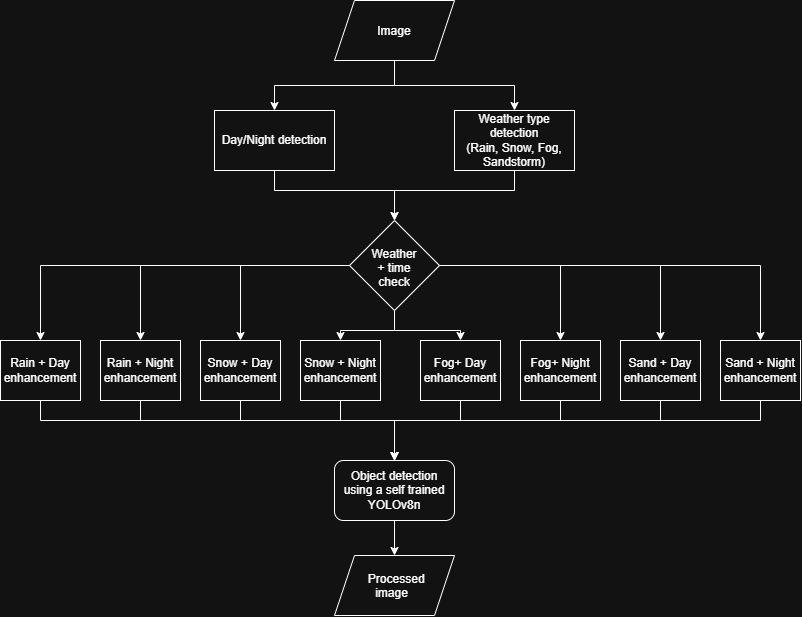

The diagram above was exported from draw.io. Its source (the exported page's mxGraphModel, read from the mxfile embedded in the PNG):
<mxGraphModel dx="1198" dy="653" grid="1" gridSize="10" guides="1" tooltips="1" connect="1" arrows="1" fold="1" page="1" pageScale="1" pageWidth="827" pageHeight="1169" math="0" shadow="0">
  <root>
    <mxCell id="0" />
    <mxCell id="1" parent="0" />
    <mxCell id="P6mP2egPtl1UWNMQFgKR-8" edge="1" parent="1" source="P6mP2egPtl1UWNMQFgKR-1" style="edgeStyle=orthogonalEdgeStyle;rounded=0;orthogonalLoop=1;jettySize=auto;html=1;defaultLabelBackgroundColor=page;">
      <mxGeometry relative="1" x="-0.0588" as="geometry">
        <Array as="points">
          <mxPoint x="294" y="190" />
          <mxPoint x="414" y="190" />
        </Array>
        <mxPoint x="414" y="220" as="targetPoint" />
      </mxGeometry>
    </mxCell>
    <mxCell id="P6mP2egPtl1UWNMQFgKR-1" parent="1" style="rounded=0;whiteSpace=wrap;html=1;" value="Day/Night detection" vertex="1">
      <mxGeometry height="60" width="120" x="234" y="110" as="geometry" />
    </mxCell>
    <mxCell id="P6mP2egPtl1UWNMQFgKR-10" edge="1" parent="1" source="P6mP2egPtl1UWNMQFgKR-4" style="edgeStyle=orthogonalEdgeStyle;rounded=0;orthogonalLoop=1;jettySize=auto;html=1;entryX=0.5;entryY=0;entryDx=0;entryDy=0;defaultLabelBackgroundColor=page;" target="P6mP2egPtl1UWNMQFgKR-1">
      <mxGeometry relative="1" as="geometry" />
    </mxCell>
    <mxCell id="P6mP2egPtl1UWNMQFgKR-11" edge="1" parent="1" source="P6mP2egPtl1UWNMQFgKR-4" style="edgeStyle=orthogonalEdgeStyle;rounded=0;orthogonalLoop=1;jettySize=auto;html=1;entryX=0.5;entryY=0;entryDx=0;entryDy=0;defaultLabelBackgroundColor=page;" target="P6mP2egPtl1UWNMQFgKR-5">
      <mxGeometry relative="1" as="geometry" />
    </mxCell>
    <mxCell id="P6mP2egPtl1UWNMQFgKR-4" parent="1" style="shape=parallelogram;perimeter=parallelogramPerimeter;whiteSpace=wrap;html=1;shapeInside=1;fixedSize=1;" value="Image" vertex="1">
      <mxGeometry height="60" width="120" x="354" as="geometry" />
    </mxCell>
    <mxCell id="P6mP2egPtl1UWNMQFgKR-9" edge="1" parent="1" source="P6mP2egPtl1UWNMQFgKR-5" style="edgeStyle=orthogonalEdgeStyle;rounded=0;orthogonalLoop=1;jettySize=auto;html=1;defaultLabelBackgroundColor=page;">
      <mxGeometry relative="1" x="-0.0588" as="geometry">
        <Array as="points">
          <mxPoint x="534" y="190" />
          <mxPoint x="414" y="190" />
        </Array>
        <mxPoint x="414" y="220" as="targetPoint" />
      </mxGeometry>
    </mxCell>
    <mxCell id="P6mP2egPtl1UWNMQFgKR-5" parent="1" style="rounded=0;whiteSpace=wrap;html=1;" value="Weather type detection&lt;div&gt;(Rain, Snow, Fog, Sandstorm)&lt;/div&gt;" vertex="1">
      <mxGeometry height="60" width="120" x="474" y="110" as="geometry" />
    </mxCell>
    <mxCell id="P6mP2egPtl1UWNMQFgKR-48" edge="1" parent="1" source="P6mP2egPtl1UWNMQFgKR-19" style="edgeStyle=orthogonalEdgeStyle;rounded=0;orthogonalLoop=1;jettySize=auto;html=1;entryX=0.5;entryY=0;entryDx=0;entryDy=0;defaultLabelBackgroundColor=page;" target="P6mP2egPtl1UWNMQFgKR-47">
      <mxGeometry relative="1" as="geometry" />
    </mxCell>
    <mxCell id="P6mP2egPtl1UWNMQFgKR-19" parent="1" style="rounded=1;whiteSpace=wrap;html=1;roundedPerimeter=1;" value="Object detection using a self trained YOLOv8n" vertex="1">
      <mxGeometry height="60" width="120" x="354" y="460" as="geometry" />
    </mxCell>
    <mxCell id="P6mP2egPtl1UWNMQFgKR-31" edge="1" parent="1" source="P6mP2egPtl1UWNMQFgKR-21" style="edgeStyle=orthogonalEdgeStyle;rounded=0;orthogonalLoop=1;jettySize=auto;html=1;entryX=0.5;entryY=0;entryDx=0;entryDy=0;defaultLabelBackgroundColor=page;" target="P6mP2egPtl1UWNMQFgKR-22">
      <mxGeometry relative="1" as="geometry" />
    </mxCell>
    <mxCell id="P6mP2egPtl1UWNMQFgKR-32" edge="1" parent="1" source="P6mP2egPtl1UWNMQFgKR-21" style="edgeStyle=orthogonalEdgeStyle;rounded=0;orthogonalLoop=1;jettySize=auto;html=1;entryX=0.5;entryY=0;entryDx=0;entryDy=0;defaultLabelBackgroundColor=page;" target="P6mP2egPtl1UWNMQFgKR-23">
      <mxGeometry relative="1" as="geometry" />
    </mxCell>
    <mxCell id="P6mP2egPtl1UWNMQFgKR-33" edge="1" parent="1" source="P6mP2egPtl1UWNMQFgKR-21" style="edgeStyle=orthogonalEdgeStyle;rounded=0;orthogonalLoop=1;jettySize=auto;html=1;entryX=0.5;entryY=0;entryDx=0;entryDy=0;defaultLabelBackgroundColor=page;" target="P6mP2egPtl1UWNMQFgKR-25">
      <mxGeometry relative="1" as="geometry" />
    </mxCell>
    <mxCell id="P6mP2egPtl1UWNMQFgKR-34" edge="1" parent="1" source="P6mP2egPtl1UWNMQFgKR-21" style="edgeStyle=orthogonalEdgeStyle;rounded=0;orthogonalLoop=1;jettySize=auto;html=1;entryX=0.5;entryY=0;entryDx=0;entryDy=0;defaultLabelBackgroundColor=page;" target="P6mP2egPtl1UWNMQFgKR-24">
      <mxGeometry relative="1" as="geometry" />
    </mxCell>
    <mxCell id="P6mP2egPtl1UWNMQFgKR-35" edge="1" parent="1" source="P6mP2egPtl1UWNMQFgKR-21" style="edgeStyle=orthogonalEdgeStyle;rounded=0;orthogonalLoop=1;jettySize=auto;html=1;entryX=0.5;entryY=0;entryDx=0;entryDy=0;defaultLabelBackgroundColor=page;" target="P6mP2egPtl1UWNMQFgKR-29">
      <mxGeometry relative="1" as="geometry" />
    </mxCell>
    <mxCell id="P6mP2egPtl1UWNMQFgKR-36" edge="1" parent="1" source="P6mP2egPtl1UWNMQFgKR-21" style="edgeStyle=orthogonalEdgeStyle;rounded=0;orthogonalLoop=1;jettySize=auto;html=1;entryX=0.5;entryY=0;entryDx=0;entryDy=0;defaultLabelBackgroundColor=page;" target="P6mP2egPtl1UWNMQFgKR-28">
      <mxGeometry relative="1" as="geometry" />
    </mxCell>
    <mxCell id="P6mP2egPtl1UWNMQFgKR-37" edge="1" parent="1" source="P6mP2egPtl1UWNMQFgKR-21" style="edgeStyle=orthogonalEdgeStyle;rounded=0;orthogonalLoop=1;jettySize=auto;html=1;entryX=0.5;entryY=0;entryDx=0;entryDy=0;defaultLabelBackgroundColor=page;" target="P6mP2egPtl1UWNMQFgKR-27">
      <mxGeometry relative="1" as="geometry" />
    </mxCell>
    <mxCell id="P6mP2egPtl1UWNMQFgKR-38" edge="1" parent="1" source="P6mP2egPtl1UWNMQFgKR-21" style="edgeStyle=orthogonalEdgeStyle;rounded=0;orthogonalLoop=1;jettySize=auto;html=1;entryX=0.5;entryY=0;entryDx=0;entryDy=0;defaultLabelBackgroundColor=page;" target="P6mP2egPtl1UWNMQFgKR-26">
      <mxGeometry relative="1" as="geometry">
        <Array as="points">
          <mxPoint x="414" y="330" />
          <mxPoint x="480" y="330" />
        </Array>
      </mxGeometry>
    </mxCell>
    <mxCell id="P6mP2egPtl1UWNMQFgKR-21" parent="1" style="rhombus;whiteSpace=wrap;html=1;shapeInside=1;" value="Weather + time check" vertex="1">
      <mxGeometry height="90" width="90" x="369" y="220" as="geometry" />
    </mxCell>
    <mxCell id="P6mP2egPtl1UWNMQFgKR-39" edge="1" parent="1" source="P6mP2egPtl1UWNMQFgKR-22" style="edgeStyle=orthogonalEdgeStyle;rounded=0;orthogonalLoop=1;jettySize=auto;html=1;entryX=0.5;entryY=0;entryDx=0;entryDy=0;defaultLabelBackgroundColor=page;" target="P6mP2egPtl1UWNMQFgKR-19">
      <mxGeometry relative="1" as="geometry">
        <Array as="points">
          <mxPoint x="60" y="420" />
          <mxPoint x="414" y="420" />
        </Array>
      </mxGeometry>
    </mxCell>
    <mxCell id="P6mP2egPtl1UWNMQFgKR-22" parent="1" style="rounded=0;whiteSpace=wrap;html=1;" value="Rain + Day enhancement" vertex="1">
      <mxGeometry height="60" width="80" x="20" y="340" as="geometry" />
    </mxCell>
    <mxCell id="P6mP2egPtl1UWNMQFgKR-40" edge="1" parent="1" source="P6mP2egPtl1UWNMQFgKR-23" style="edgeStyle=orthogonalEdgeStyle;rounded=0;orthogonalLoop=1;jettySize=auto;html=1;entryX=0.5;entryY=0;entryDx=0;entryDy=0;defaultLabelBackgroundColor=page;" target="P6mP2egPtl1UWNMQFgKR-19">
      <mxGeometry relative="1" as="geometry">
        <Array as="points">
          <mxPoint x="160" y="420" />
          <mxPoint x="414" y="420" />
        </Array>
      </mxGeometry>
    </mxCell>
    <mxCell id="P6mP2egPtl1UWNMQFgKR-23" parent="1" style="rounded=0;whiteSpace=wrap;html=1;" value="Rain + Night enhancement" vertex="1">
      <mxGeometry height="60" width="80" x="120" y="340" as="geometry" />
    </mxCell>
    <mxCell id="P6mP2egPtl1UWNMQFgKR-42" edge="1" parent="1" source="P6mP2egPtl1UWNMQFgKR-24" style="edgeStyle=orthogonalEdgeStyle;rounded=0;orthogonalLoop=1;jettySize=auto;html=1;entryX=0.5;entryY=0;entryDx=0;entryDy=0;defaultLabelBackgroundColor=page;" target="P6mP2egPtl1UWNMQFgKR-19">
      <mxGeometry relative="1" as="geometry">
        <Array as="points">
          <mxPoint x="360" y="420" />
          <mxPoint x="414" y="420" />
        </Array>
      </mxGeometry>
    </mxCell>
    <mxCell id="P6mP2egPtl1UWNMQFgKR-24" parent="1" style="rounded=0;whiteSpace=wrap;html=1;" value="Snow + Night enhancement" vertex="1">
      <mxGeometry height="60" width="80" x="320" y="340" as="geometry" />
    </mxCell>
    <mxCell id="P6mP2egPtl1UWNMQFgKR-41" edge="1" parent="1" source="P6mP2egPtl1UWNMQFgKR-25" style="edgeStyle=orthogonalEdgeStyle;rounded=0;orthogonalLoop=1;jettySize=auto;html=1;entryX=0.5;entryY=0;entryDx=0;entryDy=0;defaultLabelBackgroundColor=page;" target="P6mP2egPtl1UWNMQFgKR-19">
      <mxGeometry relative="1" as="geometry">
        <Array as="points">
          <mxPoint x="260" y="420" />
          <mxPoint x="414" y="420" />
        </Array>
      </mxGeometry>
    </mxCell>
    <mxCell id="P6mP2egPtl1UWNMQFgKR-25" parent="1" style="rounded=0;whiteSpace=wrap;html=1;" value="Snow + Day enhancement" vertex="1">
      <mxGeometry height="60" width="80" x="220" y="340" as="geometry" />
    </mxCell>
    <mxCell id="P6mP2egPtl1UWNMQFgKR-43" edge="1" parent="1" source="P6mP2egPtl1UWNMQFgKR-26" style="edgeStyle=orthogonalEdgeStyle;rounded=0;orthogonalLoop=1;jettySize=auto;html=1;entryX=0.5;entryY=0;entryDx=0;entryDy=0;defaultLabelBackgroundColor=page;" target="P6mP2egPtl1UWNMQFgKR-19">
      <mxGeometry relative="1" as="geometry">
        <Array as="points">
          <mxPoint x="480" y="420" />
          <mxPoint x="414" y="420" />
        </Array>
      </mxGeometry>
    </mxCell>
    <mxCell id="P6mP2egPtl1UWNMQFgKR-26" parent="1" style="rounded=0;whiteSpace=wrap;html=1;" value="Fog+ Day enhancement" vertex="1">
      <mxGeometry height="60" width="80" x="440" y="340" as="geometry" />
    </mxCell>
    <mxCell id="P6mP2egPtl1UWNMQFgKR-44" edge="1" parent="1" source="P6mP2egPtl1UWNMQFgKR-27" style="edgeStyle=orthogonalEdgeStyle;rounded=0;orthogonalLoop=1;jettySize=auto;html=1;entryX=0.5;entryY=0;entryDx=0;entryDy=0;defaultLabelBackgroundColor=page;" target="P6mP2egPtl1UWNMQFgKR-19">
      <mxGeometry relative="1" as="geometry">
        <Array as="points">
          <mxPoint x="580" y="420" />
          <mxPoint x="414" y="420" />
        </Array>
      </mxGeometry>
    </mxCell>
    <mxCell id="P6mP2egPtl1UWNMQFgKR-27" parent="1" style="rounded=0;whiteSpace=wrap;html=1;" value="Fog+ Night enhancement" vertex="1">
      <mxGeometry height="60" width="80" x="540" y="340" as="geometry" />
    </mxCell>
    <mxCell id="P6mP2egPtl1UWNMQFgKR-45" edge="1" parent="1" source="P6mP2egPtl1UWNMQFgKR-28" style="edgeStyle=orthogonalEdgeStyle;rounded=0;orthogonalLoop=1;jettySize=auto;html=1;entryX=0.5;entryY=0;entryDx=0;entryDy=0;defaultLabelBackgroundColor=page;" target="P6mP2egPtl1UWNMQFgKR-19">
      <mxGeometry relative="1" as="geometry">
        <Array as="points">
          <mxPoint x="680" y="420" />
          <mxPoint x="414" y="420" />
        </Array>
      </mxGeometry>
    </mxCell>
    <mxCell id="P6mP2egPtl1UWNMQFgKR-28" parent="1" style="rounded=0;whiteSpace=wrap;html=1;" value="Sand + Day enhancement" vertex="1">
      <mxGeometry height="60" width="80" x="640" y="340" as="geometry" />
    </mxCell>
    <mxCell id="P6mP2egPtl1UWNMQFgKR-46" edge="1" parent="1" source="P6mP2egPtl1UWNMQFgKR-29" style="edgeStyle=orthogonalEdgeStyle;rounded=0;orthogonalLoop=1;jettySize=auto;html=1;entryX=0.5;entryY=0;entryDx=0;entryDy=0;defaultLabelBackgroundColor=page;" target="P6mP2egPtl1UWNMQFgKR-19">
      <mxGeometry relative="1" as="geometry">
        <Array as="points">
          <mxPoint x="780" y="420" />
          <mxPoint x="414" y="420" />
        </Array>
      </mxGeometry>
    </mxCell>
    <mxCell id="P6mP2egPtl1UWNMQFgKR-29" parent="1" style="rounded=0;whiteSpace=wrap;html=1;" value="Sand + Night enhancement" vertex="1">
      <mxGeometry height="60" width="80" x="740" y="340" as="geometry" />
    </mxCell>
    <mxCell id="P6mP2egPtl1UWNMQFgKR-30" edge="1" parent="1" source="P6mP2egPtl1UWNMQFgKR-19" style="edgeStyle=orthogonalEdgeStyle;rounded=0;orthogonalLoop=1;jettySize=auto;html=1;innerLoopWaypoints=1;exitX=0.5;exitY=1;exitDx=0;exitDy=0;defaultLabelBackgroundColor=page;" target="P6mP2egPtl1UWNMQFgKR-19">
      <mxGeometry relative="1" as="geometry" />
    </mxCell>
    <mxCell id="P6mP2egPtl1UWNMQFgKR-47" parent="1" style="shape=parallelogram;perimeter=parallelogramPerimeter;whiteSpace=wrap;html=1;shapeInside=1;fixedSize=1;" value="Processed image" vertex="1">
      <mxGeometry height="60" width="120" x="354" y="555" as="geometry" />
    </mxCell>
  </root>
</mxGraphModel>